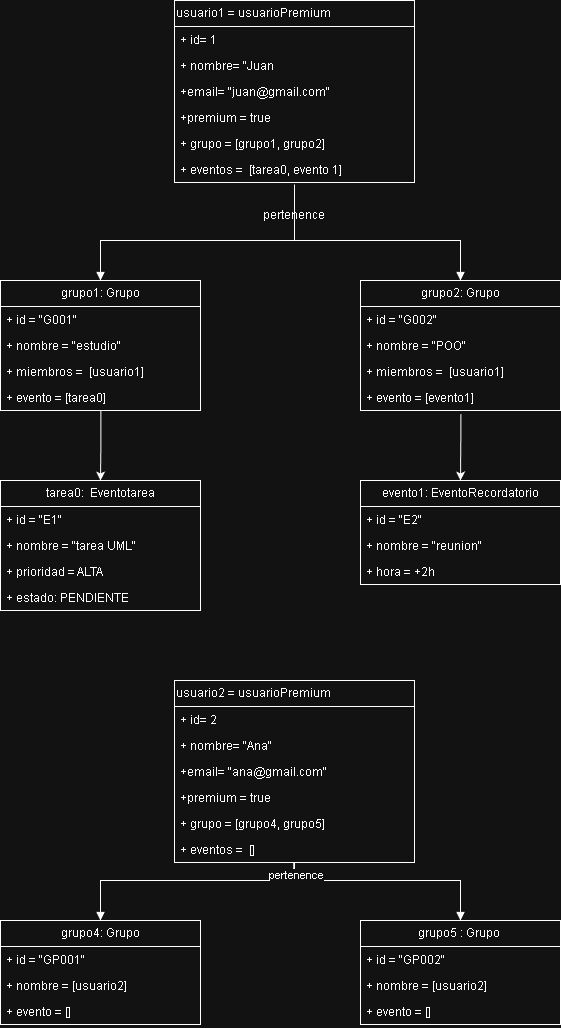

The diagram above was exported from draw.io. Its source (the exported page's mxGraphModel, read from the mxfile embedded in the PNG):
<mxGraphModel dx="1030" dy="626" grid="1" gridSize="10" guides="1" tooltips="1" connect="1" arrows="1" fold="1" page="1" pageScale="1" pageWidth="827" pageHeight="1169" math="0" shadow="0">
  <root>
    <mxCell id="0" />
    <mxCell id="1" parent="0" />
    <mxCell id="lj0XBb4HD_k5KEu0hmPu-1" parent="1" style="swimlane;fontStyle=0;childLayout=stackLayout;horizontal=1;startSize=26;fillColor=none;horizontalStack=0;resizeParent=1;resizeParentMax=0;resizeLast=0;collapsible=1;marginBottom=0;whiteSpace=wrap;html=1;align=left;" value="usuario1 = usuarioPremium" vertex="1">
      <mxGeometry height="182" width="240" x="294" y="80" as="geometry" />
    </mxCell>
    <mxCell id="lj0XBb4HD_k5KEu0hmPu-2" parent="lj0XBb4HD_k5KEu0hmPu-1" style="text;strokeColor=none;fillColor=none;align=left;verticalAlign=top;spacingLeft=4;spacingRight=4;overflow=hidden;rotatable=0;points=[[0,0.5],[1,0.5]];portConstraint=eastwest;whiteSpace=wrap;html=1;" value="+ id= 1" vertex="1">
      <mxGeometry height="26" width="240" y="26" as="geometry" />
    </mxCell>
    <mxCell id="lj0XBb4HD_k5KEu0hmPu-3" parent="lj0XBb4HD_k5KEu0hmPu-1" style="text;strokeColor=none;fillColor=none;align=left;verticalAlign=top;spacingLeft=4;spacingRight=4;overflow=hidden;rotatable=0;points=[[0,0.5],[1,0.5]];portConstraint=eastwest;whiteSpace=wrap;html=1;" value="+ nombre= &quot;Juan" vertex="1">
      <mxGeometry height="26" width="240" y="52" as="geometry" />
    </mxCell>
    <mxCell id="lj0XBb4HD_k5KEu0hmPu-4" parent="lj0XBb4HD_k5KEu0hmPu-1" style="text;strokeColor=none;fillColor=none;align=left;verticalAlign=top;spacingLeft=4;spacingRight=4;overflow=hidden;rotatable=0;points=[[0,0.5],[1,0.5]];portConstraint=eastwest;whiteSpace=wrap;html=1;" value="+email= &quot;juan@gmail.com&quot;" vertex="1">
      <mxGeometry height="26" width="240" y="78" as="geometry" />
    </mxCell>
    <mxCell id="lj0XBb4HD_k5KEu0hmPu-5" parent="lj0XBb4HD_k5KEu0hmPu-1" style="text;strokeColor=none;fillColor=none;align=left;verticalAlign=top;spacingLeft=4;spacingRight=4;overflow=hidden;rotatable=0;points=[[0,0.5],[1,0.5]];portConstraint=eastwest;whiteSpace=wrap;html=1;" value="+premium = true&amp;nbsp;" vertex="1">
      <mxGeometry height="26" width="240" y="104" as="geometry" />
    </mxCell>
    <mxCell id="lj0XBb4HD_k5KEu0hmPu-6" parent="lj0XBb4HD_k5KEu0hmPu-1" style="text;strokeColor=none;fillColor=none;align=left;verticalAlign=top;spacingLeft=4;spacingRight=4;overflow=hidden;rotatable=0;points=[[0,0.5],[1,0.5]];portConstraint=eastwest;whiteSpace=wrap;html=1;" value="+ grupo = [grupo1, grupo2]" vertex="1">
      <mxGeometry height="26" width="240" y="130" as="geometry" />
    </mxCell>
    <mxCell id="lj0XBb4HD_k5KEu0hmPu-7" parent="lj0XBb4HD_k5KEu0hmPu-1" style="text;strokeColor=none;fillColor=none;align=left;verticalAlign=top;spacingLeft=4;spacingRight=4;overflow=hidden;rotatable=0;points=[[0,0.5],[1,0.5]];portConstraint=eastwest;whiteSpace=wrap;html=1;" value="+ eventos =&amp;nbsp; [tarea0, evento 1]" vertex="1">
      <mxGeometry height="26" width="240" y="156" as="geometry" />
    </mxCell>
    <mxCell id="lj0XBb4HD_k5KEu0hmPu-8" parent="1" style="swimlane;fontStyle=0;childLayout=stackLayout;horizontal=1;startSize=26;fillColor=none;horizontalStack=0;resizeParent=1;resizeParentMax=0;resizeLast=0;collapsible=1;marginBottom=0;whiteSpace=wrap;html=1;" value="grupo1: Grupo" vertex="1">
      <mxGeometry height="130" width="200" x="120" y="360" as="geometry" />
    </mxCell>
    <mxCell id="lj0XBb4HD_k5KEu0hmPu-9" parent="lj0XBb4HD_k5KEu0hmPu-8" style="text;strokeColor=none;fillColor=none;align=left;verticalAlign=top;spacingLeft=4;spacingRight=4;overflow=hidden;rotatable=0;points=[[0,0.5],[1,0.5]];portConstraint=eastwest;whiteSpace=wrap;html=1;" value="+ id = &quot;G001&quot;" vertex="1">
      <mxGeometry height="26" width="200" y="26" as="geometry" />
    </mxCell>
    <mxCell id="lj0XBb4HD_k5KEu0hmPu-10" parent="lj0XBb4HD_k5KEu0hmPu-8" style="text;strokeColor=none;fillColor=none;align=left;verticalAlign=top;spacingLeft=4;spacingRight=4;overflow=hidden;rotatable=0;points=[[0,0.5],[1,0.5]];portConstraint=eastwest;whiteSpace=wrap;html=1;" value="+ nombre = &quot;estudio&quot;" vertex="1">
      <mxGeometry height="26" width="200" y="52" as="geometry" />
    </mxCell>
    <mxCell id="lj0XBb4HD_k5KEu0hmPu-11" parent="lj0XBb4HD_k5KEu0hmPu-8" style="text;strokeColor=none;fillColor=none;align=left;verticalAlign=top;spacingLeft=4;spacingRight=4;overflow=hidden;rotatable=0;points=[[0,0.5],[1,0.5]];portConstraint=eastwest;whiteSpace=wrap;html=1;" value="+ miembros =&amp;nbsp; [usuario1]" vertex="1">
      <mxGeometry height="26" width="200" y="78" as="geometry" />
    </mxCell>
    <mxCell id="lj0XBb4HD_k5KEu0hmPu-12" parent="lj0XBb4HD_k5KEu0hmPu-8" style="text;strokeColor=none;fillColor=none;align=left;verticalAlign=top;spacingLeft=4;spacingRight=4;overflow=hidden;rotatable=0;points=[[0,0.5],[1,0.5]];portConstraint=eastwest;whiteSpace=wrap;html=1;" value="+ evento = [tarea0]" vertex="1">
      <mxGeometry height="26" width="200" y="104" as="geometry" />
    </mxCell>
    <mxCell id="lj0XBb4HD_k5KEu0hmPu-13" parent="1" style="swimlane;fontStyle=0;childLayout=stackLayout;horizontal=1;startSize=26;fillColor=none;horizontalStack=0;resizeParent=1;resizeParentMax=0;resizeLast=0;collapsible=1;marginBottom=0;whiteSpace=wrap;html=1;" value="grupo2: Grupo" vertex="1">
      <mxGeometry height="130" width="200" x="480" y="360" as="geometry" />
    </mxCell>
    <mxCell id="lj0XBb4HD_k5KEu0hmPu-14" parent="lj0XBb4HD_k5KEu0hmPu-13" style="text;strokeColor=none;fillColor=none;align=left;verticalAlign=top;spacingLeft=4;spacingRight=4;overflow=hidden;rotatable=0;points=[[0,0.5],[1,0.5]];portConstraint=eastwest;whiteSpace=wrap;html=1;" value="+ id = &quot;G002&quot;" vertex="1">
      <mxGeometry height="26" width="200" y="26" as="geometry" />
    </mxCell>
    <mxCell id="lj0XBb4HD_k5KEu0hmPu-15" parent="lj0XBb4HD_k5KEu0hmPu-13" style="text;strokeColor=none;fillColor=none;align=left;verticalAlign=top;spacingLeft=4;spacingRight=4;overflow=hidden;rotatable=0;points=[[0,0.5],[1,0.5]];portConstraint=eastwest;whiteSpace=wrap;html=1;" value="+ nombre = &quot;POO&quot;" vertex="1">
      <mxGeometry height="26" width="200" y="52" as="geometry" />
    </mxCell>
    <mxCell id="lj0XBb4HD_k5KEu0hmPu-16" parent="lj0XBb4HD_k5KEu0hmPu-13" style="text;strokeColor=none;fillColor=none;align=left;verticalAlign=top;spacingLeft=4;spacingRight=4;overflow=hidden;rotatable=0;points=[[0,0.5],[1,0.5]];portConstraint=eastwest;whiteSpace=wrap;html=1;" value="+ miembros =&amp;nbsp; [usuario1]" vertex="1">
      <mxGeometry height="26" width="200" y="78" as="geometry" />
    </mxCell>
    <mxCell id="lj0XBb4HD_k5KEu0hmPu-17" parent="lj0XBb4HD_k5KEu0hmPu-13" style="text;strokeColor=none;fillColor=none;align=left;verticalAlign=top;spacingLeft=4;spacingRight=4;overflow=hidden;rotatable=0;points=[[0,0.5],[1,0.5]];portConstraint=eastwest;whiteSpace=wrap;html=1;" value="+ evento = [evento1]" vertex="1">
      <mxGeometry height="26" width="200" y="104" as="geometry" />
    </mxCell>
    <mxCell id="lj0XBb4HD_k5KEu0hmPu-49" edge="1" parent="1" source="lj0XBb4HD_k5KEu0hmPu-12" style="edgeStyle=orthogonalEdgeStyle;rounded=0;orthogonalLoop=1;jettySize=auto;html=1;exitX=0.502;exitY=0.985;exitDx=0;exitDy=0;exitPerimeter=0;entryX=0.5;entryY=0;entryDx=0;entryDy=0;" target="lj0XBb4HD_k5KEu0hmPu-18">
      <mxGeometry relative="1" as="geometry">
        <mxPoint x="410" y="540" as="targetPoint" />
      </mxGeometry>
    </mxCell>
    <mxCell id="lj0XBb4HD_k5KEu0hmPu-18" parent="1" style="swimlane;fontStyle=0;childLayout=stackLayout;horizontal=1;startSize=26;fillColor=none;horizontalStack=0;resizeParent=1;resizeParentMax=0;resizeLast=0;collapsible=1;marginBottom=0;whiteSpace=wrap;html=1;" value="tarea0:&amp;nbsp; Eventotarea" vertex="1">
      <mxGeometry height="130" width="200" x="120" y="560" as="geometry" />
    </mxCell>
    <mxCell id="lj0XBb4HD_k5KEu0hmPu-19" parent="lj0XBb4HD_k5KEu0hmPu-18" style="text;strokeColor=none;fillColor=none;align=left;verticalAlign=top;spacingLeft=4;spacingRight=4;overflow=hidden;rotatable=0;points=[[0,0.5],[1,0.5]];portConstraint=eastwest;whiteSpace=wrap;html=1;" value="+ id = &quot;E1&quot;&lt;span style=&quot;white-space: pre;&quot;&gt;&#09;&lt;/span&gt;" vertex="1">
      <mxGeometry height="26" width="200" y="26" as="geometry" />
    </mxCell>
    <mxCell id="lj0XBb4HD_k5KEu0hmPu-20" parent="lj0XBb4HD_k5KEu0hmPu-18" style="text;strokeColor=none;fillColor=none;align=left;verticalAlign=top;spacingLeft=4;spacingRight=4;overflow=hidden;rotatable=0;points=[[0,0.5],[1,0.5]];portConstraint=eastwest;whiteSpace=wrap;html=1;" value="+ nombre = &quot;tarea UML&quot;" vertex="1">
      <mxGeometry height="26" width="200" y="52" as="geometry" />
    </mxCell>
    <mxCell id="lj0XBb4HD_k5KEu0hmPu-21" parent="lj0XBb4HD_k5KEu0hmPu-18" style="text;strokeColor=none;fillColor=none;align=left;verticalAlign=top;spacingLeft=4;spacingRight=4;overflow=hidden;rotatable=0;points=[[0,0.5],[1,0.5]];portConstraint=eastwest;whiteSpace=wrap;html=1;" value="+ prioridad = ALTA" vertex="1">
      <mxGeometry height="26" width="200" y="78" as="geometry" />
    </mxCell>
    <mxCell id="lj0XBb4HD_k5KEu0hmPu-22" parent="lj0XBb4HD_k5KEu0hmPu-18" style="text;strokeColor=none;fillColor=none;align=left;verticalAlign=top;spacingLeft=4;spacingRight=4;overflow=hidden;rotatable=0;points=[[0,0.5],[1,0.5]];portConstraint=eastwest;whiteSpace=wrap;html=1;" value="+ estado: PENDIENTE" vertex="1">
      <mxGeometry height="26" width="200" y="104" as="geometry" />
    </mxCell>
    <mxCell id="lj0XBb4HD_k5KEu0hmPu-23" parent="1" style="swimlane;fontStyle=0;childLayout=stackLayout;horizontal=1;startSize=26;fillColor=none;horizontalStack=0;resizeParent=1;resizeParentMax=0;resizeLast=0;collapsible=1;marginBottom=0;whiteSpace=wrap;html=1;" value="evento1: EventoRecordatorio" vertex="1">
      <mxGeometry height="104" width="200" x="480" y="560" as="geometry" />
    </mxCell>
    <mxCell id="lj0XBb4HD_k5KEu0hmPu-24" parent="lj0XBb4HD_k5KEu0hmPu-23" style="text;strokeColor=none;fillColor=none;align=left;verticalAlign=top;spacingLeft=4;spacingRight=4;overflow=hidden;rotatable=0;points=[[0,0.5],[1,0.5]];portConstraint=eastwest;whiteSpace=wrap;html=1;" value="+ id = &quot;E2&quot;&lt;span style=&quot;white-space: pre;&quot;&gt;&#09;&lt;/span&gt;" vertex="1">
      <mxGeometry height="26" width="200" y="26" as="geometry" />
    </mxCell>
    <mxCell id="lj0XBb4HD_k5KEu0hmPu-25" parent="lj0XBb4HD_k5KEu0hmPu-23" style="text;strokeColor=none;fillColor=none;align=left;verticalAlign=top;spacingLeft=4;spacingRight=4;overflow=hidden;rotatable=0;points=[[0,0.5],[1,0.5]];portConstraint=eastwest;whiteSpace=wrap;html=1;" value="+ nombre = &quot;reunion&quot;" vertex="1">
      <mxGeometry height="26" width="200" y="52" as="geometry" />
    </mxCell>
    <mxCell id="lj0XBb4HD_k5KEu0hmPu-26" parent="lj0XBb4HD_k5KEu0hmPu-23" style="text;strokeColor=none;fillColor=none;align=left;verticalAlign=top;spacingLeft=4;spacingRight=4;overflow=hidden;rotatable=0;points=[[0,0.5],[1,0.5]];portConstraint=eastwest;whiteSpace=wrap;html=1;" value="+ hora = +2h" vertex="1">
      <mxGeometry height="26" width="200" y="78" as="geometry" />
    </mxCell>
    <mxCell id="lj0XBb4HD_k5KEu0hmPu-28" parent="1" style="swimlane;fontStyle=0;childLayout=stackLayout;horizontal=1;startSize=26;fillColor=none;horizontalStack=0;resizeParent=1;resizeParentMax=0;resizeLast=0;collapsible=1;marginBottom=0;whiteSpace=wrap;html=1;align=left;" value="usuario2 = usuarioPremium" vertex="1">
      <mxGeometry height="182" width="240" x="294" y="760" as="geometry" />
    </mxCell>
    <mxCell id="lj0XBb4HD_k5KEu0hmPu-29" parent="lj0XBb4HD_k5KEu0hmPu-28" style="text;strokeColor=none;fillColor=none;align=left;verticalAlign=top;spacingLeft=4;spacingRight=4;overflow=hidden;rotatable=0;points=[[0,0.5],[1,0.5]];portConstraint=eastwest;whiteSpace=wrap;html=1;" value="+ id= 2" vertex="1">
      <mxGeometry height="26" width="240" y="26" as="geometry" />
    </mxCell>
    <mxCell id="lj0XBb4HD_k5KEu0hmPu-30" parent="lj0XBb4HD_k5KEu0hmPu-28" style="text;strokeColor=none;fillColor=none;align=left;verticalAlign=top;spacingLeft=4;spacingRight=4;overflow=hidden;rotatable=0;points=[[0,0.5],[1,0.5]];portConstraint=eastwest;whiteSpace=wrap;html=1;" value="+ nombre= &quot;Ana&quot;" vertex="1">
      <mxGeometry height="26" width="240" y="52" as="geometry" />
    </mxCell>
    <mxCell id="lj0XBb4HD_k5KEu0hmPu-31" parent="lj0XBb4HD_k5KEu0hmPu-28" style="text;strokeColor=none;fillColor=none;align=left;verticalAlign=top;spacingLeft=4;spacingRight=4;overflow=hidden;rotatable=0;points=[[0,0.5],[1,0.5]];portConstraint=eastwest;whiteSpace=wrap;html=1;" value="+email= &quot;ana@gmail.com&quot;" vertex="1">
      <mxGeometry height="26" width="240" y="78" as="geometry" />
    </mxCell>
    <mxCell id="lj0XBb4HD_k5KEu0hmPu-32" parent="lj0XBb4HD_k5KEu0hmPu-28" style="text;strokeColor=none;fillColor=none;align=left;verticalAlign=top;spacingLeft=4;spacingRight=4;overflow=hidden;rotatable=0;points=[[0,0.5],[1,0.5]];portConstraint=eastwest;whiteSpace=wrap;html=1;" value="+premium = true&amp;nbsp;" vertex="1">
      <mxGeometry height="26" width="240" y="104" as="geometry" />
    </mxCell>
    <mxCell id="lj0XBb4HD_k5KEu0hmPu-33" parent="lj0XBb4HD_k5KEu0hmPu-28" style="text;strokeColor=none;fillColor=none;align=left;verticalAlign=top;spacingLeft=4;spacingRight=4;overflow=hidden;rotatable=0;points=[[0,0.5],[1,0.5]];portConstraint=eastwest;whiteSpace=wrap;html=1;" value="+ grupo = [grupo4, grupo5]" vertex="1">
      <mxGeometry height="26" width="240" y="130" as="geometry" />
    </mxCell>
    <mxCell id="lj0XBb4HD_k5KEu0hmPu-34" parent="lj0XBb4HD_k5KEu0hmPu-28" style="text;strokeColor=none;fillColor=none;align=left;verticalAlign=top;spacingLeft=4;spacingRight=4;overflow=hidden;rotatable=0;points=[[0,0.5],[1,0.5]];portConstraint=eastwest;whiteSpace=wrap;html=1;" value="+ eventos =&amp;nbsp; []" vertex="1">
      <mxGeometry height="26" width="240" y="156" as="geometry" />
    </mxCell>
    <mxCell id="lj0XBb4HD_k5KEu0hmPu-35" parent="1" style="swimlane;fontStyle=0;childLayout=stackLayout;horizontal=1;startSize=26;fillColor=none;horizontalStack=0;resizeParent=1;resizeParentMax=0;resizeLast=0;collapsible=1;marginBottom=0;whiteSpace=wrap;html=1;" value="grupo4: Grupo" vertex="1">
      <mxGeometry height="104" width="200" x="120" y="1000" as="geometry" />
    </mxCell>
    <mxCell id="lj0XBb4HD_k5KEu0hmPu-36" parent="lj0XBb4HD_k5KEu0hmPu-35" style="text;strokeColor=none;fillColor=none;align=left;verticalAlign=top;spacingLeft=4;spacingRight=4;overflow=hidden;rotatable=0;points=[[0,0.5],[1,0.5]];portConstraint=eastwest;whiteSpace=wrap;html=1;" value="+ id = &quot;GP001&quot;&lt;span style=&quot;white-space: pre;&quot;&gt;&#09;&lt;/span&gt;" vertex="1">
      <mxGeometry height="26" width="200" y="26" as="geometry" />
    </mxCell>
    <mxCell id="lj0XBb4HD_k5KEu0hmPu-37" parent="lj0XBb4HD_k5KEu0hmPu-35" style="text;strokeColor=none;fillColor=none;align=left;verticalAlign=top;spacingLeft=4;spacingRight=4;overflow=hidden;rotatable=0;points=[[0,0.5],[1,0.5]];portConstraint=eastwest;whiteSpace=wrap;html=1;" value="+ nombre = [usuario2]" vertex="1">
      <mxGeometry height="26" width="200" y="52" as="geometry" />
    </mxCell>
    <mxCell id="lj0XBb4HD_k5KEu0hmPu-38" parent="lj0XBb4HD_k5KEu0hmPu-35" style="text;strokeColor=none;fillColor=none;align=left;verticalAlign=top;spacingLeft=4;spacingRight=4;overflow=hidden;rotatable=0;points=[[0,0.5],[1,0.5]];portConstraint=eastwest;whiteSpace=wrap;html=1;" value="+ evento = []" vertex="1">
      <mxGeometry height="26" width="200" y="78" as="geometry" />
    </mxCell>
    <mxCell id="lj0XBb4HD_k5KEu0hmPu-39" parent="1" style="swimlane;fontStyle=0;childLayout=stackLayout;horizontal=1;startSize=26;fillColor=none;horizontalStack=0;resizeParent=1;resizeParentMax=0;resizeLast=0;collapsible=1;marginBottom=0;whiteSpace=wrap;html=1;" value="grupo5 : Grupo&amp;nbsp;" vertex="1">
      <mxGeometry height="104" width="200" x="480" y="1000" as="geometry" />
    </mxCell>
    <mxCell id="lj0XBb4HD_k5KEu0hmPu-40" parent="lj0XBb4HD_k5KEu0hmPu-39" style="text;strokeColor=none;fillColor=none;align=left;verticalAlign=top;spacingLeft=4;spacingRight=4;overflow=hidden;rotatable=0;points=[[0,0.5],[1,0.5]];portConstraint=eastwest;whiteSpace=wrap;html=1;" value="+ id = &quot;GP002&quot;&lt;span style=&quot;white-space: pre;&quot;&gt;&#09;&lt;/span&gt;" vertex="1">
      <mxGeometry height="26" width="200" y="26" as="geometry" />
    </mxCell>
    <mxCell id="lj0XBb4HD_k5KEu0hmPu-41" parent="lj0XBb4HD_k5KEu0hmPu-39" style="text;strokeColor=none;fillColor=none;align=left;verticalAlign=top;spacingLeft=4;spacingRight=4;overflow=hidden;rotatable=0;points=[[0,0.5],[1,0.5]];portConstraint=eastwest;whiteSpace=wrap;html=1;" value="+ nombre = [usuario2]" vertex="1">
      <mxGeometry height="26" width="200" y="52" as="geometry" />
    </mxCell>
    <mxCell id="lj0XBb4HD_k5KEu0hmPu-42" parent="lj0XBb4HD_k5KEu0hmPu-39" style="text;strokeColor=none;fillColor=none;align=left;verticalAlign=top;spacingLeft=4;spacingRight=4;overflow=hidden;rotatable=0;points=[[0,0.5],[1,0.5]];portConstraint=eastwest;whiteSpace=wrap;html=1;" value="+ evento = []" vertex="1">
      <mxGeometry height="26" width="200" y="78" as="geometry" />
    </mxCell>
    <mxCell id="lj0XBb4HD_k5KEu0hmPu-43" edge="1" parent="1" source="lj0XBb4HD_k5KEu0hmPu-7" style="html=1;verticalAlign=bottom;endArrow=block;curved=0;rounded=0;exitX=0.5;exitY=1.077;exitDx=0;exitDy=0;exitPerimeter=0;entryX=0.5;entryY=0;entryDx=0;entryDy=0;" target="lj0XBb4HD_k5KEu0hmPu-13" value="">
      <mxGeometry relative="1" width="80" as="geometry">
        <Array as="points">
          <mxPoint x="414" y="320" />
          <mxPoint x="580" y="320" />
        </Array>
        <mxPoint x="310" y="390" as="sourcePoint" />
        <mxPoint x="414" y="320" as="targetPoint" />
      </mxGeometry>
    </mxCell>
    <mxCell id="lj0XBb4HD_k5KEu0hmPu-44" edge="1" parent="1" source="lj0XBb4HD_k5KEu0hmPu-7" style="html=1;verticalAlign=bottom;endArrow=block;curved=0;rounded=0;entryX=0.5;entryY=0;entryDx=0;entryDy=0;exitX=0.5;exitY=1.077;exitDx=0;exitDy=0;exitPerimeter=0;" target="lj0XBb4HD_k5KEu0hmPu-8" value="">
      <mxGeometry relative="1" width="80" as="geometry">
        <Array as="points">
          <mxPoint x="414" y="320" />
          <mxPoint x="220" y="320" />
        </Array>
        <mxPoint x="420" y="270" as="sourcePoint" />
        <mxPoint x="736" y="426" as="targetPoint" />
      </mxGeometry>
    </mxCell>
    <mxCell id="lj0XBb4HD_k5KEu0hmPu-45" parent="1" style="text;html=1;whiteSpace=wrap;strokeColor=none;fillColor=none;align=center;verticalAlign=middle;rounded=0;" value="pertenence" vertex="1">
      <mxGeometry height="30" width="60" x="384" y="280" as="geometry" />
    </mxCell>
    <mxCell id="lj0XBb4HD_k5KEu0hmPu-46" edge="1" parent="1" source="lj0XBb4HD_k5KEu0hmPu-34" style="html=1;verticalAlign=bottom;endArrow=block;curved=0;rounded=0;exitX=0.497;exitY=0.985;exitDx=0;exitDy=0;exitPerimeter=0;entryX=0.5;entryY=0;entryDx=0;entryDy=0;" target="lj0XBb4HD_k5KEu0hmPu-35" value="">
      <mxGeometry relative="1" width="80" as="geometry">
        <Array as="points">
          <mxPoint x="413" y="960" />
          <mxPoint x="220" y="960" />
        </Array>
        <mxPoint x="310" y="930" as="sourcePoint" />
        <mxPoint x="390" y="930" as="targetPoint" />
      </mxGeometry>
    </mxCell>
    <mxCell id="lj0XBb4HD_k5KEu0hmPu-47" edge="1" parent="1" source="lj0XBb4HD_k5KEu0hmPu-34" style="html=1;verticalAlign=bottom;endArrow=block;curved=0;rounded=0;exitX=0.5;exitY=0.985;exitDx=0;exitDy=0;exitPerimeter=0;entryX=0.5;entryY=0;entryDx=0;entryDy=0;" target="lj0XBb4HD_k5KEu0hmPu-39" value="">
      <mxGeometry relative="1" width="80" as="geometry">
        <Array as="points">
          <mxPoint x="414" y="960" />
          <mxPoint x="580" y="960" />
        </Array>
        <mxPoint x="614" y="940" as="sourcePoint" />
        <mxPoint x="420" y="994" as="targetPoint" />
      </mxGeometry>
    </mxCell>
    <mxCell id="lj0XBb4HD_k5KEu0hmPu-48" connectable="0" parent="lj0XBb4HD_k5KEu0hmPu-47" style="edgeLabel;html=1;align=center;verticalAlign=middle;resizable=0;points=[];" value="pertenence" vertex="1">
      <mxGeometry relative="1" x="-0.8878" y="1" as="geometry">
        <mxPoint as="offset" />
      </mxGeometry>
    </mxCell>
    <mxCell id="lj0XBb4HD_k5KEu0hmPu-50" edge="1" parent="1" source="lj0XBb4HD_k5KEu0hmPu-17" style="edgeStyle=orthogonalEdgeStyle;rounded=0;orthogonalLoop=1;jettySize=auto;html=1;exitX=0.502;exitY=1.138;exitDx=0;exitDy=0;exitPerimeter=0;entryX=0.5;entryY=0;entryDx=0;entryDy=0;" target="lj0XBb4HD_k5KEu0hmPu-23">
      <mxGeometry relative="1" as="geometry">
        <Array as="points">
          <mxPoint x="580" y="510" />
          <mxPoint x="580" y="510" />
        </Array>
        <mxPoint x="300" y="540" as="sourcePoint" />
        <mxPoint x="300" y="610" as="targetPoint" />
      </mxGeometry>
    </mxCell>
  </root>
</mxGraphModel>